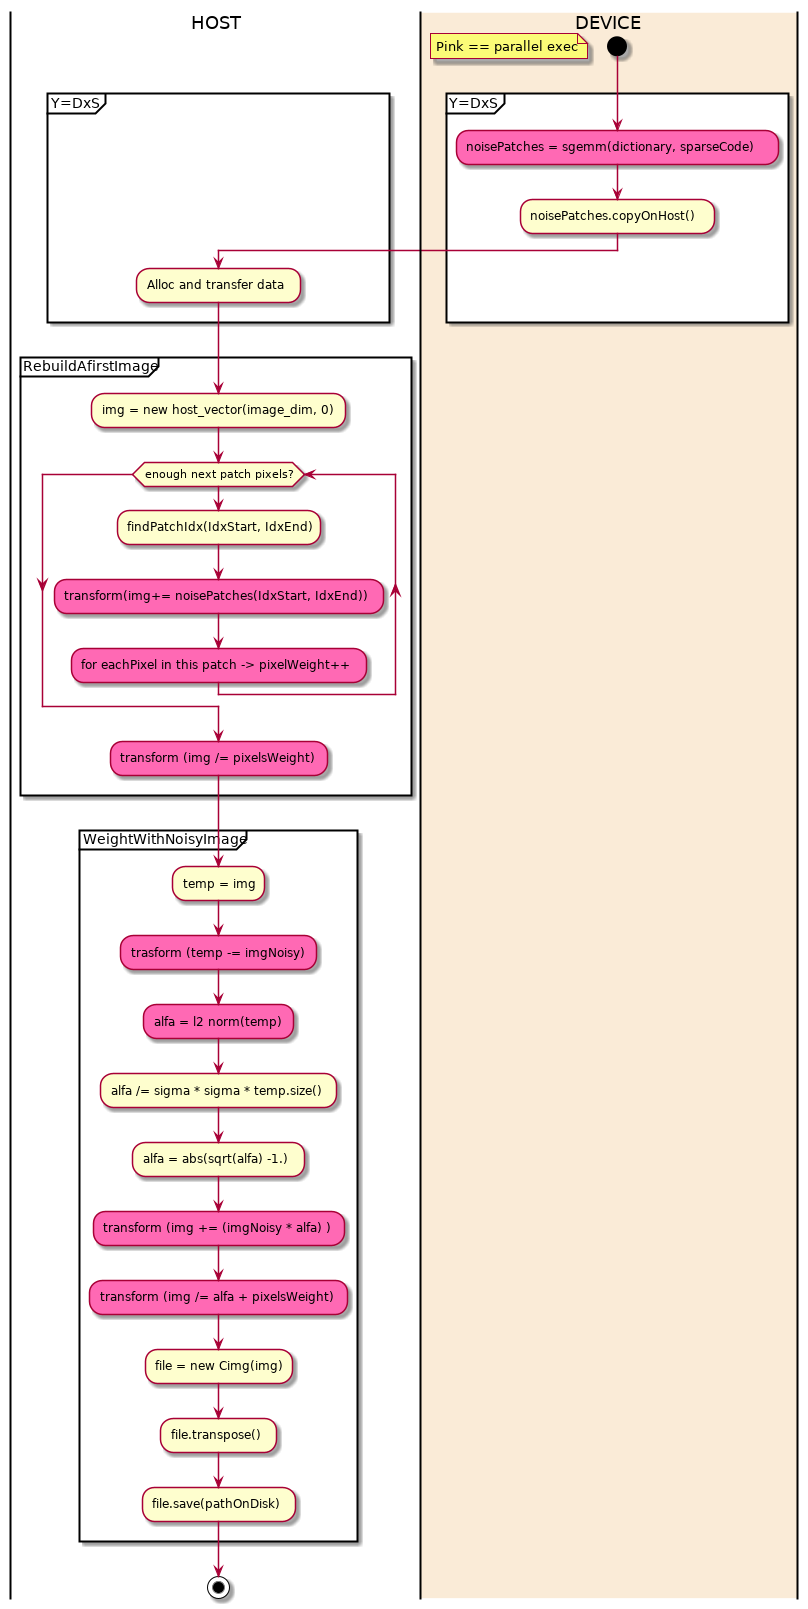

The diagram above was rendered by PlantUML. Its source (embedded in the PNG):
@startuml BuildImageDenoisedDiagram
|HOST|
|#AntiqueWhite|DEVICE|
start
floating note: Pink == parallel exec
partition Y=DxS {
        #HotPink:noisePatches = sgemm(dictionary, sparseCode);
        :noisePatches.copyOnHost();
    |HOST|
    :Alloc and transfer data;
}

partition RebuildAfirstImage {
    :img = new host_vector(image_dim, 0);
    while (enough next patch pixels?)
        :findPatchIdx(IdxStart, IdxEnd);
        #HotPink:transform(img+= noisePatches(IdxStart, IdxEnd));
        #HotPink:for eachPixel in this patch -> pixelWeight++;
    endwhile
     
        #HotPink:transform (img /= pixelsWeight);
}

partition WeightWithNoisyImage {
    :temp = img;
     
        #HotPink:trasform (temp -= imgNoisy);
        #HotPink:alfa = l2 norm(temp);
    :alfa /= sigma * sigma * temp.size();
    :alfa = abs(sqrt(alfa) -1.);
     
        #HotPink:transform (img += (imgNoisy * alfa) );
        #HotPink:transform (img /= alfa + pixelsWeight);

    :file = new Cimg(img);
    :file.transpose();
    :file.save(pathOnDisk);
}
stop


@enduml